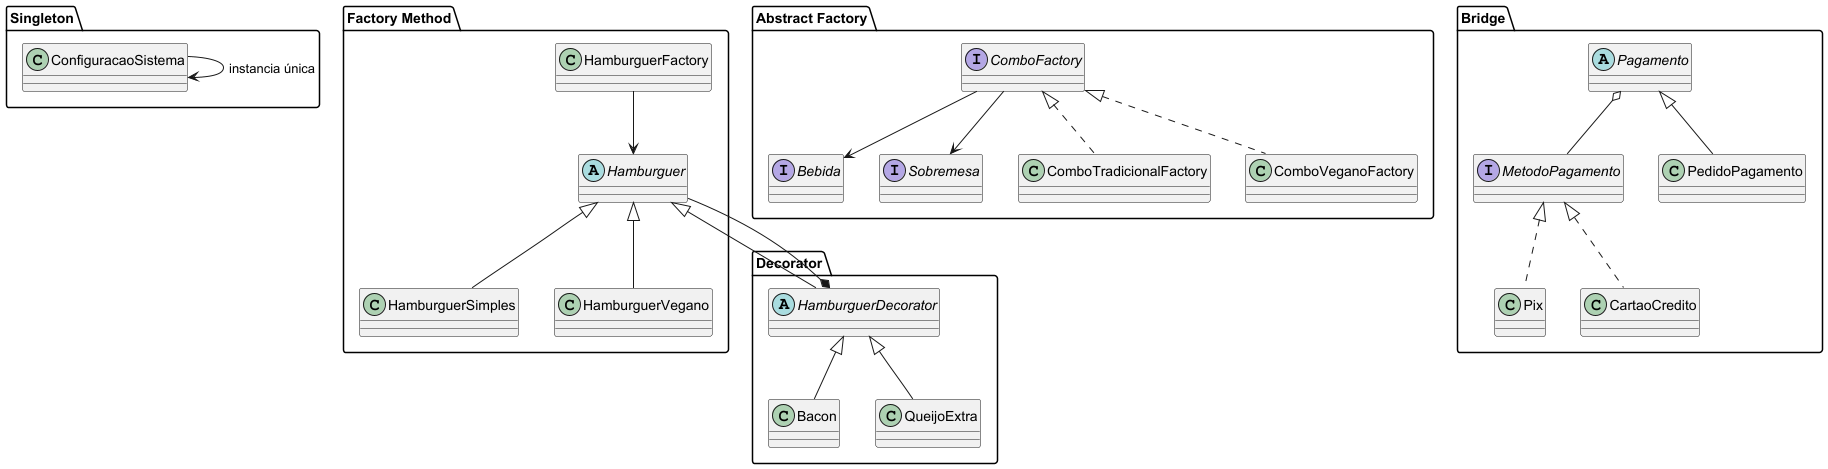

The diagram above was rendered by PlantUML. Its source (embedded in the PNG):
@startuml

' ======================
' CONFIGURAÇÃO VISUAL (opcional)
' ======================
skinparam classAttributeIconSize 0

' ======================
' SINGLETON
' ======================
package "Singleton" {
    class ConfiguracaoSistema

    ConfiguracaoSistema --> ConfiguracaoSistema : instancia única
}

' ======================
' FACTORY METHOD
' ======================
package "Factory Method" {
    abstract class Hamburguer
    class HamburguerSimples
    class HamburguerVegano
    class HamburguerFactory

    Hamburguer <|-- HamburguerSimples
    Hamburguer <|-- HamburguerVegano
    HamburguerFactory --> Hamburguer
}

' ======================
' ABSTRACT FACTORY
' ======================
package "Abstract Factory" {
    interface ComboFactory
    interface Bebida
    interface Sobremesa

    class ComboTradicionalFactory
    class ComboVeganoFactory

    ComboFactory <|.. ComboTradicionalFactory
    ComboFactory <|.. ComboVeganoFactory

    ComboFactory --> Bebida
    ComboFactory --> Sobremesa
}

' ======================
' BRIDGE
' ======================
package "Bridge" {
    interface MetodoPagamento
    abstract class Pagamento
    class Pix
    class CartaoCredito
    class PedidoPagamento

    MetodoPagamento <|.. Pix
    MetodoPagamento <|.. CartaoCredito

    Pagamento o-- MetodoPagamento
    Pagamento <|-- PedidoPagamento
}

' ======================
' DECORATOR
' ======================
package "Decorator" {
    abstract class HamburguerDecorator
    class Bacon
    class QueijoExtra

    HamburguerDecorator *-- Hamburguer
    Hamburguer <|-- HamburguerDecorator

    HamburguerDecorator <|-- Bacon
    HamburguerDecorator <|-- QueijoExtra
}

@enduml